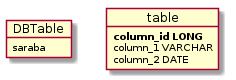

The diagram above was rendered by PlantUML. Its source (embedded in the PNG):
@startuml
skinparam backgroundColor white
DBTable: saraba

object table {
   **column_id LONG**
   column_1 VARCHAR
   column_2 DATE
}



@enduml